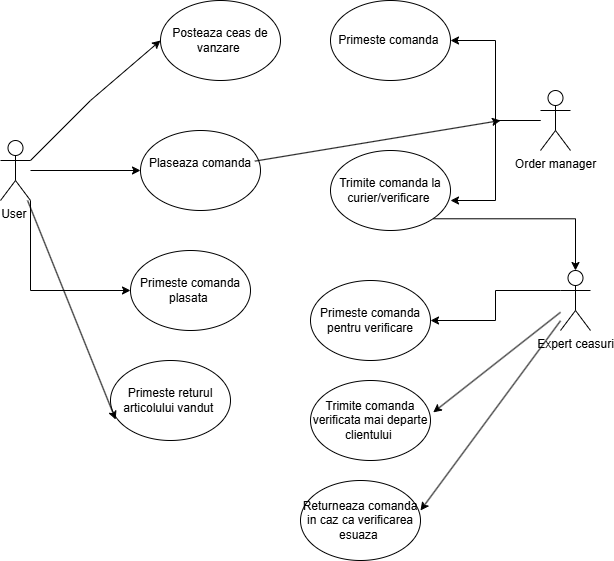

The diagram above was exported from draw.io. Its source (the exported page's mxGraphModel, read from the mxfile embedded in the PNG):
<mxGraphModel dx="1050" dy="557" grid="1" gridSize="10" guides="1" tooltips="1" connect="1" arrows="1" fold="1" page="1" pageScale="1" pageWidth="850" pageHeight="1100" math="0" shadow="0">
  <root>
    <mxCell id="0" />
    <mxCell id="1" parent="0" />
    <mxCell id="zKqwj-Uou0jCGcT-ToWK-6" style="edgeStyle=orthogonalEdgeStyle;rounded=0;orthogonalLoop=1;jettySize=auto;html=1;" edge="1" parent="1" source="zKqwj-Uou0jCGcT-ToWK-1" target="zKqwj-Uou0jCGcT-ToWK-7">
      <mxGeometry relative="1" as="geometry">
        <mxPoint x="370" y="220" as="targetPoint" />
      </mxGeometry>
    </mxCell>
    <mxCell id="zKqwj-Uou0jCGcT-ToWK-33" style="edgeStyle=orthogonalEdgeStyle;rounded=0;orthogonalLoop=1;jettySize=auto;html=1;exitX=1;exitY=1;exitDx=0;exitDy=0;exitPerimeter=0;entryX=0;entryY=0.5;entryDx=0;entryDy=0;" edge="1" parent="1" source="zKqwj-Uou0jCGcT-ToWK-1" target="zKqwj-Uou0jCGcT-ToWK-32">
      <mxGeometry relative="1" as="geometry">
        <Array as="points">
          <mxPoint x="200" y="340" />
        </Array>
      </mxGeometry>
    </mxCell>
    <mxCell id="zKqwj-Uou0jCGcT-ToWK-1" value="User&amp;nbsp;" style="shape=umlActor;verticalLabelPosition=bottom;verticalAlign=top;html=1;outlineConnect=0;" vertex="1" parent="1">
      <mxGeometry x="170" y="190" width="30" height="60" as="geometry" />
    </mxCell>
    <mxCell id="zKqwj-Uou0jCGcT-ToWK-3" value="Posteaza ceas de vanzare&amp;nbsp;" style="ellipse;whiteSpace=wrap;html=1;" vertex="1" parent="1">
      <mxGeometry x="330" y="50" width="120" height="80" as="geometry" />
    </mxCell>
    <mxCell id="zKqwj-Uou0jCGcT-ToWK-5" value="" style="endArrow=classic;html=1;rounded=0;exitX=1;exitY=0.3333333333333333;exitDx=0;exitDy=0;exitPerimeter=0;entryX=0;entryY=0.5;entryDx=0;entryDy=0;" edge="1" parent="1" source="zKqwj-Uou0jCGcT-ToWK-1" target="zKqwj-Uou0jCGcT-ToWK-3">
      <mxGeometry width="50" height="50" relative="1" as="geometry">
        <mxPoint x="400" y="320" as="sourcePoint" />
        <mxPoint x="450" y="270" as="targetPoint" />
        <Array as="points">
          <mxPoint x="260" y="150" />
        </Array>
      </mxGeometry>
    </mxCell>
    <mxCell id="zKqwj-Uou0jCGcT-ToWK-7" value="Plaseaza comanda&lt;div&gt;&lt;br&gt;&lt;/div&gt;" style="ellipse;whiteSpace=wrap;html=1;" vertex="1" parent="1">
      <mxGeometry x="310" y="180" width="120" height="80" as="geometry" />
    </mxCell>
    <mxCell id="zKqwj-Uou0jCGcT-ToWK-8" value="Primeste comanda&amp;nbsp;" style="ellipse;whiteSpace=wrap;html=1;" vertex="1" parent="1">
      <mxGeometry x="500" y="50" width="120" height="80" as="geometry" />
    </mxCell>
    <mxCell id="zKqwj-Uou0jCGcT-ToWK-10" style="edgeStyle=orthogonalEdgeStyle;rounded=0;orthogonalLoop=1;jettySize=auto;html=1;entryX=1;entryY=0.5;entryDx=0;entryDy=0;" edge="1" parent="1" source="zKqwj-Uou0jCGcT-ToWK-9" target="zKqwj-Uou0jCGcT-ToWK-8">
      <mxGeometry relative="1" as="geometry" />
    </mxCell>
    <mxCell id="zKqwj-Uou0jCGcT-ToWK-9" value="Order manager&lt;div&gt;&lt;br&gt;&lt;/div&gt;" style="shape=umlActor;verticalLabelPosition=bottom;verticalAlign=top;html=1;outlineConnect=0;" vertex="1" parent="1">
      <mxGeometry x="710" y="140" width="30" height="60" as="geometry" />
    </mxCell>
    <mxCell id="zKqwj-Uou0jCGcT-ToWK-41" style="edgeStyle=orthogonalEdgeStyle;rounded=0;orthogonalLoop=1;jettySize=auto;html=1;exitX=1;exitY=1;exitDx=0;exitDy=0;" edge="1" parent="1" source="zKqwj-Uou0jCGcT-ToWK-17" target="zKqwj-Uou0jCGcT-ToWK-19">
      <mxGeometry relative="1" as="geometry" />
    </mxCell>
    <mxCell id="zKqwj-Uou0jCGcT-ToWK-17" value="Trimite comanda la curier/verificare&amp;nbsp;" style="ellipse;whiteSpace=wrap;html=1;" vertex="1" parent="1">
      <mxGeometry x="500" y="200" width="120" height="80" as="geometry" />
    </mxCell>
    <mxCell id="zKqwj-Uou0jCGcT-ToWK-18" style="edgeStyle=orthogonalEdgeStyle;rounded=0;orthogonalLoop=1;jettySize=auto;html=1;entryX=1;entryY=0.625;entryDx=0;entryDy=0;entryPerimeter=0;" edge="1" parent="1" source="zKqwj-Uou0jCGcT-ToWK-9" target="zKqwj-Uou0jCGcT-ToWK-17">
      <mxGeometry relative="1" as="geometry" />
    </mxCell>
    <mxCell id="zKqwj-Uou0jCGcT-ToWK-22" style="edgeStyle=orthogonalEdgeStyle;rounded=0;orthogonalLoop=1;jettySize=auto;html=1;exitX=0;exitY=0.3333333333333333;exitDx=0;exitDy=0;exitPerimeter=0;entryX=1;entryY=0.5;entryDx=0;entryDy=0;" edge="1" parent="1" source="zKqwj-Uou0jCGcT-ToWK-19" target="zKqwj-Uou0jCGcT-ToWK-21">
      <mxGeometry relative="1" as="geometry" />
    </mxCell>
    <mxCell id="zKqwj-Uou0jCGcT-ToWK-19" value="Expert ceasuri" style="shape=umlActor;verticalLabelPosition=bottom;verticalAlign=top;html=1;outlineConnect=0;" vertex="1" parent="1">
      <mxGeometry x="730" y="320" width="30" height="60" as="geometry" />
    </mxCell>
    <mxCell id="zKqwj-Uou0jCGcT-ToWK-21" value="Primeste comanda pentru verificare" style="ellipse;whiteSpace=wrap;html=1;" vertex="1" parent="1">
      <mxGeometry x="480" y="330" width="120" height="80" as="geometry" />
    </mxCell>
    <mxCell id="zKqwj-Uou0jCGcT-ToWK-24" value="Trimite comanda verificata mai departe clientului&amp;nbsp;" style="ellipse;whiteSpace=wrap;html=1;" vertex="1" parent="1">
      <mxGeometry x="480" y="430" width="120" height="80" as="geometry" />
    </mxCell>
    <mxCell id="zKqwj-Uou0jCGcT-ToWK-29" value="" style="endArrow=classic;html=1;rounded=0;entryX=1.023;entryY=0.398;entryDx=0;entryDy=0;entryPerimeter=0;" edge="1" parent="1" source="zKqwj-Uou0jCGcT-ToWK-19" target="zKqwj-Uou0jCGcT-ToWK-24">
      <mxGeometry width="50" height="50" relative="1" as="geometry">
        <mxPoint x="400" y="520" as="sourcePoint" />
        <mxPoint x="320" y="580" as="targetPoint" />
      </mxGeometry>
    </mxCell>
    <mxCell id="zKqwj-Uou0jCGcT-ToWK-30" value="Returneaza comanda in caz ca verificarea esuaza&amp;nbsp;" style="ellipse;whiteSpace=wrap;html=1;" vertex="1" parent="1">
      <mxGeometry x="470" y="530" width="120" height="80" as="geometry" />
    </mxCell>
    <mxCell id="zKqwj-Uou0jCGcT-ToWK-31" value="" style="endArrow=classic;html=1;rounded=0;entryX=1;entryY=0.375;entryDx=0;entryDy=0;entryPerimeter=0;" edge="1" parent="1" source="zKqwj-Uou0jCGcT-ToWK-19" target="zKqwj-Uou0jCGcT-ToWK-30">
      <mxGeometry width="50" height="50" relative="1" as="geometry">
        <mxPoint x="740" y="372" as="sourcePoint" />
        <mxPoint x="613" y="472" as="targetPoint" />
      </mxGeometry>
    </mxCell>
    <mxCell id="zKqwj-Uou0jCGcT-ToWK-32" value="Primeste comanda plasata&amp;nbsp;" style="ellipse;whiteSpace=wrap;html=1;" vertex="1" parent="1">
      <mxGeometry x="300" y="300" width="120" height="80" as="geometry" />
    </mxCell>
    <mxCell id="zKqwj-Uou0jCGcT-ToWK-34" value="Primeste returul articolului vandut&amp;nbsp;" style="ellipse;whiteSpace=wrap;html=1;" vertex="1" parent="1">
      <mxGeometry x="280" y="410" width="120" height="80" as="geometry" />
    </mxCell>
    <mxCell id="zKqwj-Uou0jCGcT-ToWK-37" value="" style="endArrow=classic;html=1;rounded=0;entryX=0.043;entryY=0.738;entryDx=0;entryDy=0;entryPerimeter=0;" edge="1" parent="1" source="zKqwj-Uou0jCGcT-ToWK-1" target="zKqwj-Uou0jCGcT-ToWK-34">
      <mxGeometry width="50" height="50" relative="1" as="geometry">
        <mxPoint x="400" y="320" as="sourcePoint" />
        <mxPoint x="450" y="270" as="targetPoint" />
      </mxGeometry>
    </mxCell>
    <mxCell id="zKqwj-Uou0jCGcT-ToWK-40" value="" style="endArrow=classic;html=1;rounded=0;exitX=0.953;exitY=0.383;exitDx=0;exitDy=0;exitPerimeter=0;" edge="1" parent="1" source="zKqwj-Uou0jCGcT-ToWK-7">
      <mxGeometry width="50" height="50" relative="1" as="geometry">
        <mxPoint x="400" y="320" as="sourcePoint" />
        <mxPoint x="670" y="170" as="targetPoint" />
      </mxGeometry>
    </mxCell>
  </root>
</mxGraphModel>